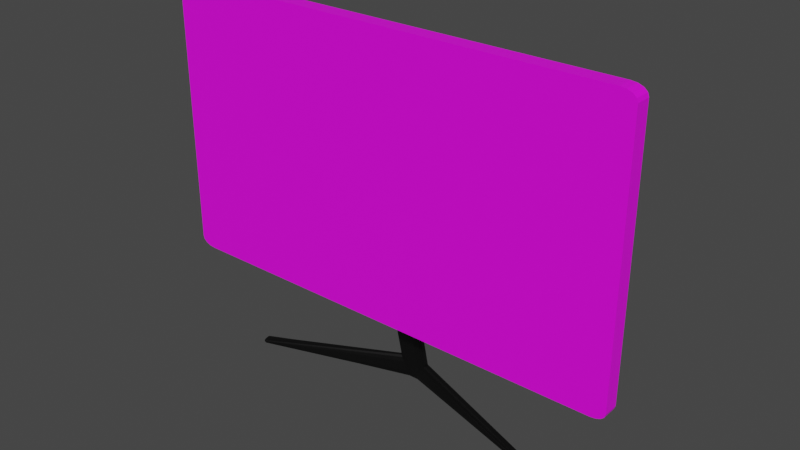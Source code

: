 # Source: PANTALLA.blend  (saved by Blender 2.91.10; exported with 4.5.12 LTS)
import bpy
from mathutils import Matrix  # noqa: F401  (used for matrix-valued properties, if any)

bpy.ops.wm.read_factory_settings(use_empty=True)
scene = bpy.context.scene
scene.name = 'Scene'

# ---- collections
col_collection = bpy.data.collections.new('Collection'); scene.collection.children.link(col_collection)

# ---- images (referenced by path relative to the original .blend; pixels are not part of the script)
import os
ASSET_DIR = os.environ.get("B2B_ASSET_DIR", "")  # directory of the original .blend (textures are referenced by path, not embedded)
HERE = os.path.dirname(os.path.abspath(__file__))  # packed textures are extracted next to this script under _unpacked/

def load_image(name, relpath, width, height, colorspace="sRGB"):
    """Load a texture the original file referenced (path relative to the .blend, or extracted next to this script)."""
    p = next((c for c in (os.path.join(HERE, relpath), os.path.join(ASSET_DIR, relpath)) if relpath and os.path.exists(c)), "")
    if p:
        img = bpy.data.images.load(p, check_existing=True)
        img.name = name
    else:  # same state as the original file: an image datablock whose file is absent (Cycles renders it pink)
        img = bpy.data.images.new(name, width, height)
        img.source = "FILE"
        img.filepath = "//" + (relpath or name)
    img.colorspace_settings.name = colorspace
    return img
img_munitor_jpg = load_image('MUNITOR.jpg', 'MUNITOR.jpg', 1024, 1024, 'sRGB')

# ---- materials (node trees are filled in below, after node groups)
mat_m2_pantalla = bpy.data.materials.new('M2 PANTALLA')
mat_m2_pantalla.use_transparent_shadow = False
mat_m1 = bpy.data.materials.new('M1')
mat_m1.use_transparent_shadow = False

# ---- material node trees
mat_m2_pantalla.use_nodes = True; mat_m2_pantalla.node_tree.nodes.clear()
_N = mat_m2_pantalla.node_tree.nodes; _L = mat_m2_pantalla.node_tree.links
n0 = _N.new('ShaderNodeBsdfPrincipled'); n0.name = 'Principled BSDF'; n0.location = (10, 300)
n0.distribution = 'GGX'
n0.subsurface_method = 'BURLEY'
n0.inputs[3].default_value = 1.45
n0.inputs[27].default_value = (0.0, 0.0, 0.0, 1.0)
n0.inputs[28].default_value = 1.0
n1 = _N.new('ShaderNodeOutputMaterial'); n1.name = 'Material Output'; n1.location = (300, 300)
n2 = _N.new('ShaderNodeTexImage'); n2.name = 'Image Texture'; n2.location = (-280, 275)
n2.image = img_munitor_jpg
_L.new(n0.outputs[0], n1.inputs[0])
_L.new(n2.outputs[0], n0.inputs[0])
n1.is_active_output = True
mat_m1.use_nodes = True; mat_m1.node_tree.nodes.clear()
_N = mat_m1.node_tree.nodes; _L = mat_m1.node_tree.links
n0 = _N.new('ShaderNodeBsdfPrincipled'); n0.name = 'Principled BSDF'; n0.location = (10, 300)
n0.distribution = 'GGX'
n0.subsurface_method = 'BURLEY'
n0.inputs[0].default_value = (0.0, 0.0, 0.0, 1.0)
n0.inputs[3].default_value = 1.45
n0.inputs[27].default_value = (0.0, 0.0, 0.0, 1.0)
n0.inputs[28].default_value = 1.0
n1 = _N.new('ShaderNodeOutputMaterial'); n1.name = 'Material Output'; n1.location = (300, 300)
_L.new(n0.outputs[0], n1.inputs[0])
n1.is_active_output = True

# ---- world
world_world = bpy.data.worlds.new('World'); scene.world = world_world
world_world.use_nodes = True; world_world.node_tree.nodes.clear()
_N = world_world.node_tree.nodes; _L = world_world.node_tree.links
n0 = _N.new('ShaderNodeOutputWorld'); n0.name = 'World Output'; n0.location = (300, 300)
n1 = _N.new('ShaderNodeBackground'); n1.name = 'Background'; n1.location = (10, 300)
n1.inputs[0].default_value = (0.05088, 0.05088, 0.05088, 1.0)
_L.new(n1.outputs[0], n0.inputs[0])
n0.is_active_output = True
world_world.color = (0.05088, 0.05088, 0.05088)
world_world.use_sun_shadow = False
world_world.sun_shadow_jitter_overblur = 0.0

# ---- meshes
me_cube_001 = bpy.data.meshes.new('Cube.001')
me_cube_001.from_pydata([(-0.9481, -1.0, -0.9481), (-0.9481, -1.0, 0.9481), (0.9481, -1.0, -0.9481), (0.9481, -1.0, 0.9481), (0.9352, 1.0, 1.0), (1.0, 1.0, 0.9352), (0.96, 1.0, 0.9951), (0.981, 1.0, 0.981), (0.9951, 1.0, 0.96), (1.0, -1.0, 0.9352), (0.9352, -1.0, 1.0), (0.9542, -1.0, 0.9542), (0.9951, -1.0, 0.96), (0.981, -1.0, 0.981), (0.96, -1.0, 0.9951), (-1.0, 1.0, 0.9316), (-0.9316, 1.0, 1.0), (-0.9948, 1.0, 0.9578), (-0.98, 1.0, 0.98), (-0.9578, 1.0, 0.9948), (-0.9316, -1.0, 1.0), (-1.0, -1.0, 0.9316), (-0.9517, -1.0, 0.9517), (-0.9578, -1.0, 0.9948), (-0.98, -1.0, 0.98), (-0.9948, -1.0, 0.9578), (-0.9357, 1.0, -1.0), (-1.0, 1.0, -0.9357), (-0.9603, 1.0, -0.9951), (-0.9812, 1.0, -0.9812), (-0.9951, 1.0, -0.9603), (-1.0, -1.0, -0.9357), (-0.9357, -1.0, -1.0), (-0.9545, -1.0, -0.9545), (-0.9951, -1.0, -0.9603), (-0.9812, -1.0, -0.9812), (-0.9603, -1.0, -0.9951), (1.0, 1.0, -0.9402), (0.9402, 1.0, -1.0), (0.9954, 1.0, -0.9631), (0.9825, 1.0, -0.9825), (0.9631, 1.0, -0.9954), (0.9402, -1.0, -1.0), (1.0, -1.0, -0.9402), (0.9577, -1.0, -0.9577), (0.9631, -1.0, -0.9954), (0.9825, -1.0, -0.9825), (0.9954, -1.0, -0.9631)], [], [(26, 28, 29, 30, 27, 15, 17, 18, 19, 16, 4, 6, 7, 8, 5, 37, 39, 40, 41, 38), (2, 0, 33, 32, 42, 44), (2, 3, 1, 0), (3, 2, 44, 43, 9, 11), (1, 3, 11, 10, 20, 22), (0, 1, 22, 21, 31, 33), (9, 12, 11), (12, 13, 11), (13, 14, 11), (14, 10, 11), (4, 10, 14, 6), (6, 14, 13, 7), (7, 13, 12, 8), (8, 12, 9, 5), (37, 5, 9, 43), (20, 23, 22), (23, 24, 22), (24, 25, 22), (25, 21, 22), (20, 16, 19, 23), (23, 19, 18, 24), (24, 18, 17, 25), (25, 17, 15, 21), (4, 16, 20, 10), (31, 34, 33), (34, 35, 33), (35, 36, 33), (36, 32, 33), (26, 32, 36, 28), (28, 36, 35, 29), (29, 35, 34, 30), (30, 34, 31, 27), (31, 21, 15, 27), (42, 45, 44), (45, 46, 44), (46, 47, 44), (47, 43, 44), (42, 38, 41, 45), (45, 41, 40, 46), (46, 40, 39, 47), (47, 39, 37, 43), (26, 38, 42, 32)])
_uv = me_cube_001.uv_layers.new(name='UVMap')
_uv.uv.foreach_set('vector', [0.4904, 0.1326, 0.4905, 0.131, 0.4906, 0.1296, 0.4909, 0.1287, 0.4912, 0.1284, 0.5132, 0.1284, 0.5135, 0.1287, 0.5138, 0.1297, 0.514, 0.1311, 0.514, 0.1328, 0.514, 0.2545, 0.5143, 0.2578, 0.5139, 0.2583, 0.5135, 0.2586, 0.5133, 0.2587, 0.4911, 0.2587, 0.4908, 0.2586, 0.4905, 0.2583, 0.4901, 0.2579, 0.4904, 0.2548, 0.4955, 0.1636, 0.4955, 0.2332, 0.4954, 0.2334, 0.4951, 0.2327, 0.4951, 0.1639, 0.4954, 0.1632, 0.988, 0.3108, 0.9857, 0.9859, 0.01024, 0.984, 0.005356, 0.3003, 0.5087, 0.1636, 0.4955, 0.1636, 0.4954, 0.1632, 0.4955, 0.1617, 0.5087, 0.1617, 0.5088, 0.1634, 0.5087, 0.2332, 0.5087, 0.1636, 0.5088, 0.1634, 0.5091, 0.1641, 0.5091, 0.2326, 0.5088, 0.2333, 0.4955, 0.2332, 0.5087, 0.2332, 0.5088, 0.2333, 0.5086, 0.2351, 0.4955, 0.2351, 0.4954, 0.2334, 0.4978, 0.2493, 0.4993, 0.2496, 0.4989, 0.2521, 0.4993, 0.2496, 0.5006, 0.2505, 0.4989, 0.2521, 0.5006, 0.2505, 0.5004, 0.2507, 0.4989, 0.2521, 0.5004, 0.2507, 0.4998, 0.2513, 0.4989, 0.2521, 0.5057, 0.1265, 0.5057, 0.2493, 0.5042, 0.2493, 0.5033, 0.1257, 0.5033, 0.1257, 0.5042, 0.2493, 0.5018, 0.2493, 0.5014, 0.1261, 0.5014, 0.1261, 0.5018, 0.2493, 0.4993, 0.2493, 0.4993, 0.1264, 0.4993, 0.1264, 0.4993, 0.2493, 0.4978, 0.2493, 0.4978, 0.1265, 0.4909, 0.1265, 0.4978, 0.1265, 0.4978, 0.2493, 0.4909, 0.2493, 0.5091, 0.2326, 0.5091, 0.2335, 0.5088, 0.2333, 0.5091, 0.2335, 0.509, 0.2343, 0.5088, 0.2333, 0.509, 0.2343, 0.5088, 0.2351, 0.5088, 0.2333, 0.5088, 0.2351, 0.5086, 0.2351, 0.5088, 0.2333, 0.5083, 0.2342, 0.5083, 0.1603, 0.5093, 0.1603, 0.5093, 0.2342, 0.5093, 0.2342, 0.5093, 0.1603, 0.5108, 0.1603, 0.5108, 0.2342, 0.4987, 0.138, 0.4987, 0.2468, 0.4964, 0.2468, 0.4964, 0.138, 0.4964, 0.138, 0.4964, 0.2468, 0.495, 0.2468, 0.495, 0.138, 0.4838, 0.1214, 0.5202, 0.1214, 0.5202, 0.2472, 0.4838, 0.2472, 0.4955, 0.2351, 0.4954, 0.2349, 0.4954, 0.2334, 0.4954, 0.2349, 0.4952, 0.2344, 0.4954, 0.2334, 0.4952, 0.2344, 0.4951, 0.2336, 0.4954, 0.2334, 0.4951, 0.2336, 0.4951, 0.2327, 0.4954, 0.2334, 0.5003, 0.1385, 0.5003, 0.2456, 0.499, 0.2456, 0.499, 0.1385, 0.499, 0.1385, 0.499, 0.2456, 0.4969, 0.2456, 0.4969, 0.1385, 0.5137, 0.2482, 0.5137, 0.1366, 0.5159, 0.1366, 0.5159, 0.2482, 0.5159, 0.2482, 0.5159, 0.1366, 0.5173, 0.1366, 0.5173, 0.2482, 0.4882, 0.1387, 0.5196, 0.1387, 0.5196, 0.2409, 0.4882, 0.2409, 0.4951, 0.1639, 0.4951, 0.163, 0.4954, 0.1632, 0.4951, 0.163, 0.4952, 0.1623, 0.4954, 0.1632, 0.4952, 0.1623, 0.4952, 0.1624, 0.4954, 0.1632, 0.4952, 0.1624, 0.4953, 0.1628, 0.4954, 0.1632, 0.4997, 0.2487, 0.4997, 0.1346, 0.5018, 0.1339, 0.501, 0.2487, 0.501, 0.2487, 0.5018, 0.1339, 0.5034, 0.1343, 0.5031, 0.2487, 0.5031, 0.2487, 0.5034, 0.1343, 0.5052, 0.1345, 0.5052, 0.2487, 0.5052, 0.2487, 0.5052, 0.1345, 0.5065, 0.1346, 0.5065, 0.2487, 0.5, 0.1346, 0.4997, 0.1346, 0.4997, 0.2487, 0.5, 0.2487])
me_cube_001.materials.append(mat_m2_pantalla)
me_cube_001.use_remesh_fix_poles = True
me_cube_001.use_remesh_preserve_attributes = False
me_cube_001.use_mirror_vertex_groups = False
me_cube_001.update()
me_cube_002 = bpy.data.meshes.new('Cube.002')
me_cube_002.from_pydata([(0.2305, 1.0, -1.0), (1.0, 0.2305, -1.0), (0.6153, 0.8969, -1.0), (0.8969, 0.6153, -1.0), (1.0, -8.968, 1.139), (0.2305, -8.198, 1.139), (0.8969, -8.583, 1.139), (0.6153, -8.302, 1.139), (-1.0, 0.2223, -1.0), (-0.2223, 1.0, -1.0), (-0.8958, 0.6111, -1.0), (-0.6111, 0.8958, -1.0), (-0.2223, -8.198, 1.139), (-1.0, -8.976, 1.139), (-0.6111, -8.303, 1.139), (-0.8958, -8.587, 1.139), (-0.4613, -1.0, -1.0), (-1.0, -0.4613, -1.0), (-0.8422, -0.8422, -1.0), (-1.0, -9.66, 1.139), (-0.4613, -10.2, 1.139), (-0.8422, -10.04, 1.139), (1.0, -0.4613, -1.0), (0.4613, -1.0, -1.0), (0.8422, -0.8422, -1.0), (0.4613, -10.2, 1.139), (1.0, -9.66, 1.139), (0.8422, -10.04, 1.139)], [], [(9, 12, 5, 0), (8, 10, 11, 9, 0, 2, 3, 1, 22, 24, 23, 16, 18, 17), (1, 4, 26, 22), (4, 1, 3, 6), (6, 3, 2, 7), (7, 2, 0, 5), (23, 25, 20, 16), (12, 9, 11, 14), (14, 11, 10, 15), (15, 10, 8, 13), (4, 6, 7, 5, 12, 14, 15, 13, 19, 21, 20, 25, 27, 26), (16, 20, 21, 18), (18, 21, 19, 17), (25, 23, 24, 27), (27, 24, 22, 26), (17, 19, 13, 8)])
_uv = me_cube_002.uv_layers.new(name='UVMap')
_uv.uv.foreach_set('vector', [0.375, 0.3472, 0.625, 0.3472, 0.625, 0.4038, 0.375, 0.4038, 0.125, 0.5972, 0.2961, 0.3171, 0.3079, 0.37, 0.2222, 0.5, 0.2788, 0.5, 0.359, 0.4722, 0.3707, 0.5481, 0.375, 0.5962, 0.375, 0.6827, 0.3688, 0.7429, 0.3077, 0.75, 0.1923, 0.75, 0.1462, 0.7285, 0.125, 0.6827, 0.375, 0.5962, 0.625, 0.5962, 0.625, 0.6827, 0.375, 0.6827, 0.625, 0.5962, 0.375, 0.5962, 0.3707, 0.5481, 0.6293, 0.5481, 0.6293, 0.5481, 0.3707, 0.5481, 0.359, 0.4722, 0.641, 0.4722, 0.641, 0.4722, 0.359, 0.4722, 0.375, 0.4038, 0.625, 0.4038, 0.375, 0.8173, 0.625, 0.8173, 0.625, 0.9327, 0.375, 0.9327, 0.625, 0.3472, 0.375, 0.3472, 0.3079, 0.37, 0.6921, 0.37, 0.6921, 0.37, 0.3079, 0.37, 0.2961, 0.3171, 0.7039, 0.3171, 0.7039, 0.3171, 0.2961, 0.3171, 0.375, 0.1528, 0.625, 0.1528, 0.625, 0.5962, 0.6293, 0.5481, 0.641, 0.4722, 0.7212, 0.5, 0.7778, 0.5, 0.6921, 0.37, 0.7039, 0.3171, 0.875, 0.5972, 0.875, 0.6827, 0.8538, 0.7285, 0.8077, 0.75, 0.6923, 0.75, 0.6312, 0.7429, 0.625, 0.6827, 0.375, 0.9327, 0.625, 0.9327, 0.625, 1.0, 0.375, 1.0, 0.375, 0.0, 0.625, 0.0, 0.625, 0.06733, 0.375, 0.06733, 0.625, 0.8173, 0.375, 0.8173, 0.3688, 0.7429, 0.6312, 0.7429, 0.6312, 0.7429, 0.3688, 0.7429, 0.375, 0.6827, 0.625, 0.6827, 0.375, 0.06733, 0.625, 0.06733, 0.625, 0.1528, 0.375, 0.1528])
me_cube_002.materials.append(mat_m1)
me_cube_002.use_remesh_fix_poles = True
me_cube_002.use_remesh_preserve_attributes = False
me_cube_002.use_mirror_vertex_groups = False
me_cube_002.update()
me_cube_003 = bpy.data.meshes.new('Cube.003')
me_cube_003.from_pydata([(0.01986, 1.0, -1.002), (0.08321, 0.2305, -1.01), (0.05154, 0.8969, -1.006), (0.07472, 0.6153, -1.009), (1.0, 0.2305, 1.0), (0.2305, 1.0, 1.0), (0.8969, 0.6153, 1.0), (0.6153, 0.8969, 1.0), (-0.08144, 0.2223, -0.9896), (-0.01742, 1.0, -0.9977), (-0.07286, 0.6111, -0.9907), (-0.04943, 0.8958, -0.9937), (-0.2223, 1.0, 1.0), (-1.0, 0.2223, 1.0), (-0.6111, 0.8958, 1.0), (-0.8958, 0.6111, 1.0), (-0.0371, -1.0, -0.9952), (-0.08144, -0.4613, -0.9896), (-0.06845, -0.8422, -0.9913), (-1.0, -0.4613, 1.0), (-0.4613, -1.0, 1.0), (-0.8422, -0.8422, 1.0), (0.08321, -0.4613, -1.01), (0.03886, -1.0, -1.005), (0.07022, -0.8422, -1.009), (0.4613, -1.0, 1.0), (1.0, -0.4613, 1.0), (0.8422, -0.8422, 1.0)], [], [(9, 12, 5, 0), (8, 10, 11, 9, 0, 2, 3, 1, 22, 24, 23, 16, 18, 17), (1, 4, 26, 22), (4, 1, 3, 6), (6, 3, 2, 7), (7, 2, 0, 5), (23, 25, 20, 16), (12, 9, 11, 14), (14, 11, 10, 15), (15, 10, 8, 13), (4, 6, 7, 5, 12, 14, 15, 13, 19, 21, 20, 25, 27, 26), (16, 20, 21, 18), (18, 21, 19, 17), (25, 23, 24, 27), (27, 24, 22, 26), (17, 19, 13, 8)])
_uv = me_cube_003.uv_layers.new(name='UVMap')
_uv.uv.foreach_set('vector', [0.375, 0.3472, 0.625, 0.3472, 0.625, 0.4038, 0.375, 0.4038, 0.125, 0.5972, 0.2961, 0.3171, 0.3079, 0.37, 0.2222, 0.5, 0.2788, 0.5, 0.359, 0.4722, 0.3707, 0.5481, 0.375, 0.5962, 0.375, 0.6827, 0.3688, 0.7429, 0.3077, 0.75, 0.1923, 0.75, 0.1462, 0.7285, 0.125, 0.6827, 0.375, 0.5962, 0.625, 0.5962, 0.625, 0.6827, 0.375, 0.6827, 0.625, 0.5962, 0.375, 0.5962, 0.3707, 0.5481, 0.6293, 0.5481, 0.6293, 0.5481, 0.3707, 0.5481, 0.359, 0.4722, 0.641, 0.4722, 0.641, 0.4722, 0.359, 0.4722, 0.375, 0.4038, 0.625, 0.4038, 0.375, 0.8173, 0.625, 0.8173, 0.625, 0.9327, 0.375, 0.9327, 0.625, 0.3472, 0.375, 0.3472, 0.3079, 0.37, 0.6921, 0.37, 0.6921, 0.37, 0.3079, 0.37, 0.2961, 0.3171, 0.7039, 0.3171, 0.7039, 0.3171, 0.2961, 0.3171, 0.375, 0.1528, 0.625, 0.1528, 0.625, 0.5962, 0.6293, 0.5481, 0.641, 0.4722, 0.7212, 0.5, 0.7778, 0.5, 0.6921, 0.37, 0.7039, 0.3171, 0.875, 0.5972, 0.875, 0.6827, 0.8538, 0.7285, 0.8077, 0.75, 0.6923, 0.75, 0.6312, 0.7429, 0.625, 0.6827, 0.375, 0.9327, 0.625, 0.9327, 0.625, 1.0, 0.375, 1.0, 0.375, 0.0, 0.625, 0.0, 0.625, 0.06733, 0.375, 0.06733, 0.625, 0.8173, 0.375, 0.8173, 0.3688, 0.7429, 0.6312, 0.7429, 0.6312, 0.7429, 0.3688, 0.7429, 0.375, 0.6827, 0.625, 0.6827, 0.375, 0.06733, 0.625, 0.06733, 0.625, 0.1528, 0.375, 0.1528])
me_cube_003.materials.append(mat_m1)
me_cube_003.use_remesh_fix_poles = True
me_cube_003.use_remesh_preserve_attributes = False
me_cube_003.use_mirror_vertex_groups = False
me_cube_003.update()
me_cube_004 = bpy.data.meshes.new('Cube.004')
me_cube_004.from_pydata([(0.03447, 1.274, -0.9966), (0.1468, 0.2798, -0.9851), (0.09061, 1.141, -0.9908), (0.1317, 0.777, -0.9866), (1.0, 0.2305, 1.0), (0.2305, 1.0, 1.0), (0.8969, 0.6153, 1.0), (0.6153, 0.8969, 1.0), (-0.1451, 0.2692, -1.015), (-0.03162, 1.274, -1.003), (-0.1299, 0.7716, -1.013), (-0.08836, 1.139, -1.009), (-0.2223, 1.0, 1.0), (-1.0, 0.2223, 1.0), (-0.6111, 0.8958, 1.0), (-0.8958, 0.6111, 1.0), (-0.0665, -1.31, -1.007), (-0.1451, -0.6141, -1.015), (-0.1221, -1.106, -1.013), (-1.0, -0.4613, 1.0), (-0.4613, -1.0, 1.0), (-0.8422, -0.8422, 1.0), (0.1468, -0.6141, -0.9851), (0.06814, -1.31, -0.9931), (0.1237, -1.106, -0.9874), (0.4613, -1.0, 1.0), (1.0, -0.4613, 1.0), (0.8422, -0.8422, 1.0)], [], [(9, 12, 5, 0), (8, 10, 11, 9, 0, 2, 3, 1, 22, 24, 23, 16, 18, 17), (1, 4, 26, 22), (4, 1, 3, 6), (6, 3, 2, 7), (7, 2, 0, 5), (23, 25, 20, 16), (12, 9, 11, 14), (14, 11, 10, 15), (15, 10, 8, 13), (4, 6, 7, 5, 12, 14, 15, 13, 19, 21, 20, 25, 27, 26), (16, 20, 21, 18), (18, 21, 19, 17), (25, 23, 24, 27), (27, 24, 22, 26), (17, 19, 13, 8)])
_uv = me_cube_004.uv_layers.new(name='UVMap')
_uv.uv.foreach_set('vector', [0.375, 0.3472, 0.625, 0.3472, 0.625, 0.4038, 0.375, 0.4038, 0.125, 0.5972, 0.2961, 0.3171, 0.3079, 0.37, 0.2222, 0.5, 0.2788, 0.5, 0.359, 0.4722, 0.3707, 0.5481, 0.375, 0.5962, 0.375, 0.6827, 0.3688, 0.7429, 0.3077, 0.75, 0.1923, 0.75, 0.1462, 0.7285, 0.125, 0.6827, 0.375, 0.5962, 0.625, 0.5962, 0.625, 0.6827, 0.375, 0.6827, 0.625, 0.5962, 0.375, 0.5962, 0.3707, 0.5481, 0.6293, 0.5481, 0.6293, 0.5481, 0.3707, 0.5481, 0.359, 0.4722, 0.641, 0.4722, 0.641, 0.4722, 0.359, 0.4722, 0.375, 0.4038, 0.625, 0.4038, 0.375, 0.8173, 0.625, 0.8173, 0.625, 0.9327, 0.375, 0.9327, 0.625, 0.3472, 0.375, 0.3472, 0.3079, 0.37, 0.6921, 0.37, 0.6921, 0.37, 0.3079, 0.37, 0.2961, 0.3171, 0.7039, 0.3171, 0.7039, 0.3171, 0.2961, 0.3171, 0.375, 0.1528, 0.625, 0.1528, 0.625, 0.5962, 0.6293, 0.5481, 0.641, 0.4722, 0.7212, 0.5, 0.7778, 0.5, 0.6921, 0.37, 0.7039, 0.3171, 0.875, 0.5972, 0.875, 0.6827, 0.8538, 0.7285, 0.8077, 0.75, 0.6923, 0.75, 0.6312, 0.7429, 0.625, 0.6827, 0.375, 0.9327, 0.625, 0.9327, 0.625, 1.0, 0.375, 1.0, 0.375, 0.0, 0.625, 0.0, 0.625, 0.06733, 0.375, 0.06733, 0.625, 0.8173, 0.375, 0.8173, 0.3688, 0.7429, 0.6312, 0.7429, 0.6312, 0.7429, 0.3688, 0.7429, 0.375, 0.6827, 0.625, 0.6827, 0.375, 0.06733, 0.625, 0.06733, 0.625, 0.1528, 0.375, 0.1528])
me_cube_004.materials.append(mat_m1)
me_cube_004.use_remesh_fix_poles = True
me_cube_004.use_remesh_preserve_attributes = False
me_cube_004.use_mirror_vertex_groups = False
me_cube_004.update()

# ---- objects
ob_empty = bpy.data.objects.new('Empty', img_munitor_jpg)
ob_pantalla = bpy.data.objects.new('PANTALLA', me_cube_001)
ob_cube = bpy.data.objects.new('Cube', me_cube_002)
ob_cube_001 = bpy.data.objects.new('Cube.001', me_cube_003)
ob_cube_002 = bpy.data.objects.new('Cube.002', me_cube_004)

# ---- transforms, parenting, visibility, modifiers, constraints
ob_empty.location = (-0.01575, 1.317e-08, 2.023)
ob_empty.rotation_euler = (1.571, -0.0, -0.0)
ob_empty.empty_display_type = 'IMAGE'
ob_empty.empty_display_size = 5.0
ob_empty.use_empty_image_alpha = True
ob_empty.color = (1.0, 1.0, 1.0, 0.09449)
ob_empty.lineart.crease_threshold = 0.0
ob_pantalla.location = (-0.007876, -3.439e-07, 2.56)
ob_pantalla.scale = (2.494, 0.081, 1.465)
ob_pantalla.lineart.crease_threshold = 0.0
ob_cube.location = (0.002552, 0.525, 1.227)
ob_cube.scale = (0.1539, 0.05401, 1.078)
ob_cube.lineart.crease_threshold = 0.0
ob_cube_001.location = (0.873, 0.2834, 0.1903)
ob_cube_001.rotation_euler = (-1.806e-06, 4.791, -0.2618)
ob_cube_001.scale = (0.1263, 0.04429, 0.8844)
ob_cube_001.lineart.crease_threshold = 0.0
ob_cube_002.location = (-0.8776, 0.2821, 0.1903)
ob_cube_002.rotation_euler = (1.345e-06, 1.48, 0.2613)
ob_cube_002.scale = (0.1263, 0.04429, 0.8844)
ob_cube_002.lineart.crease_threshold = 0.0

# ---- collection membership
col_collection.objects.link(ob_empty)
col_collection.objects.link(ob_pantalla)
col_collection.objects.link(ob_cube)
col_collection.objects.link(ob_cube_001)
col_collection.objects.link(ob_cube_002)

# ---- scene / render settings (as saved in the file)
scene.frame_start = 1; scene.frame_end = 250; scene.frame_set(1)
scene.render.engine = 'BLENDER_EEVEE_NEXT'
scene.cycles.use_denoising = False
scene.cycles.samples = 128
scene.cycles.sampling_pattern = 'TABULATED_SOBOL'
scene.cycles.use_adaptive_sampling = False
scene.cycles.use_light_tree = False
scene.view_settings.view_transform = 'Filmic'
bpy.context.view_layer.update()

# ---- added for rendering (the .blend has no active camera and no usable light): camera, sun
cam_auto = bpy.data.cameras.new('AutoCamera')
cam_auto.lens = 50.0
cam_auto.sensor_width = 36.0
cam_auto.clip_end = 1000.0
ob_auto_camera = bpy.data.objects.new('AutoCamera', cam_auto)
scene.collection.objects.link(ob_auto_camera)
ob_auto_camera.location = (5.96342, -6.91656, 6.78097)
ob_auto_camera.rotation_euler = (1.09748, -7.21219e-08, 0.694738)
scene.camera = ob_auto_camera
light_auto_sun = bpy.data.lights.new('AutoSun', 'SUN')
light_auto_sun.energy = 3.0
light_auto_sun.angle = 0.0523599
ob_auto_sun = bpy.data.objects.new('AutoSun', light_auto_sun)
scene.collection.objects.link(ob_auto_sun)
ob_auto_sun.rotation_euler = (0.872665, 0.174533, 0.523599)
bpy.context.view_layer.update()
